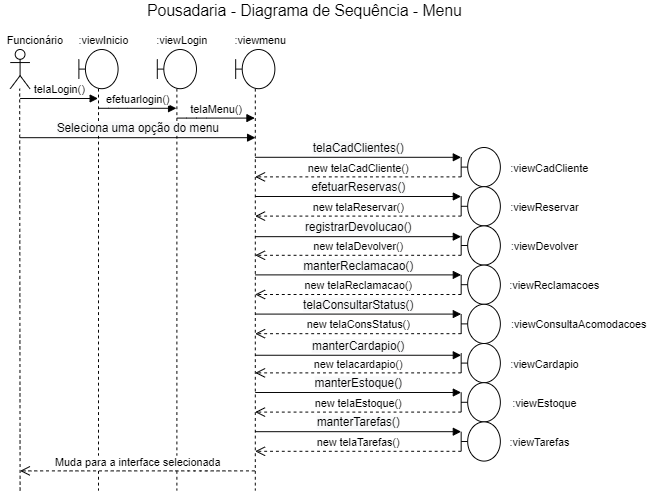

The diagram above was exported from draw.io. Its source (the exported page's mxGraphModel, read from the mxfile embedded in the PNG):
<mxGraphModel dx="981" dy="486" grid="1" gridSize="10" guides="1" tooltips="1" connect="1" arrows="1" fold="1" page="1" pageScale="1" pageWidth="827" pageHeight="1169" math="0" shadow="0">
  <root>
    <mxCell id="0" />
    <mxCell id="1" parent="0" />
    <mxCell id="WwbXctyW8roviYYkocdn-4" value="" style="endArrow=none;dashed=1;html=1;" edge="1" parent="1">
      <mxGeometry width="50" height="50" relative="1" as="geometry">
        <mxPoint x="140" y="730" as="sourcePoint" />
        <mxPoint x="139.58000000000015" y="320" as="targetPoint" />
        <Array as="points" />
      </mxGeometry>
    </mxCell>
    <mxCell id="WwbXctyW8roviYYkocdn-5" value="" style="shape=umlLifeline;participant=umlBoundary;perimeter=lifelinePerimeter;whiteSpace=wrap;html=1;container=1;collapsible=0;recursiveResize=0;verticalAlign=top;spacingTop=36;outlineConnect=0;" vertex="1" parent="1">
      <mxGeometry x="280" y="280" width="40" height="450" as="geometry" />
    </mxCell>
    <mxCell id="WwbXctyW8roviYYkocdn-6" value="&lt;font style=&quot;font-size: 11px&quot;&gt;:viewLogin&lt;/font&gt;" style="text;html=1;align=center;verticalAlign=middle;resizable=0;points=[];autosize=1;" vertex="1" parent="1">
      <mxGeometry x="270" y="260" width="70" height="20" as="geometry" />
    </mxCell>
    <mxCell id="WwbXctyW8roviYYkocdn-7" value="" style="shape=umlActor;verticalLabelPosition=bottom;verticalAlign=top;html=1;" vertex="1" parent="1">
      <mxGeometry x="130" y="280" width="20" height="40" as="geometry" />
    </mxCell>
    <mxCell id="WwbXctyW8roviYYkocdn-8" value="&lt;font style=&quot;font-size: 11px&quot;&gt;Funcionário&lt;/font&gt;" style="text;html=1;align=center;verticalAlign=middle;resizable=0;points=[];autosize=1;" vertex="1" parent="1">
      <mxGeometry x="120" y="260" width="70" height="20" as="geometry" />
    </mxCell>
    <mxCell id="WwbXctyW8roviYYkocdn-9" value="&lt;font style=&quot;font-size: 16px&quot;&gt;Pousadaria - Diagrama de Sequência - Menu&lt;/font&gt;" style="text;html=1;align=center;verticalAlign=middle;resizable=0;points=[];autosize=1;" vertex="1" parent="1">
      <mxGeometry x="260" y="230" width="340" height="20" as="geometry" />
    </mxCell>
    <mxCell id="WwbXctyW8roviYYkocdn-11" value="telaLogin()" style="html=1;verticalAlign=bottom;endArrow=block;" edge="1" parent="1" target="WwbXctyW8roviYYkocdn-12">
      <mxGeometry x="0.0063" width="80" relative="1" as="geometry">
        <mxPoint x="140" y="330" as="sourcePoint" />
        <mxPoint x="210" y="330" as="targetPoint" />
        <Array as="points" />
        <mxPoint as="offset" />
      </mxGeometry>
    </mxCell>
    <mxCell id="WwbXctyW8roviYYkocdn-12" value="" style="shape=umlLifeline;participant=umlBoundary;perimeter=lifelinePerimeter;whiteSpace=wrap;html=1;container=1;collapsible=0;recursiveResize=0;verticalAlign=top;spacingTop=36;outlineConnect=0;" vertex="1" parent="1">
      <mxGeometry x="200" y="280" width="40" height="450" as="geometry" />
    </mxCell>
    <mxCell id="WwbXctyW8roviYYkocdn-68" value="&lt;span style=&quot;font-size: 12px ; text-align: left ; background-color: rgb(248 , 249 , 250)&quot;&gt;Seleciona uma opção do menu&lt;/span&gt;" style="html=1;verticalAlign=bottom;endArrow=block;" edge="1" parent="WwbXctyW8roviYYkocdn-12">
      <mxGeometry width="80" relative="1" as="geometry">
        <mxPoint x="-60" y="90" as="sourcePoint" />
        <mxPoint x="180.14000000000016" y="90" as="targetPoint" />
        <Array as="points" />
      </mxGeometry>
    </mxCell>
    <mxCell id="WwbXctyW8roviYYkocdn-13" value="&lt;font style=&quot;font-size: 11px&quot;&gt;:viewInicio&lt;/font&gt;" style="text;html=1;align=center;verticalAlign=middle;resizable=0;points=[];autosize=1;" vertex="1" parent="1">
      <mxGeometry x="190" y="260" width="70" height="20" as="geometry" />
    </mxCell>
    <mxCell id="WwbXctyW8roviYYkocdn-14" value="efetuarlogin()" style="html=1;verticalAlign=bottom;endArrow=block;" edge="1" parent="1" source="WwbXctyW8roviYYkocdn-12" target="WwbXctyW8roviYYkocdn-5">
      <mxGeometry width="80" relative="1" as="geometry">
        <mxPoint x="240" y="340" as="sourcePoint" />
        <mxPoint x="249.50000000000023" y="340" as="targetPoint" />
        <Array as="points">
          <mxPoint x="240" y="340" />
        </Array>
      </mxGeometry>
    </mxCell>
    <mxCell id="WwbXctyW8roviYYkocdn-15" value="Muda para a interface selecionada" style="html=1;verticalAlign=bottom;endArrow=open;dashed=1;endSize=8;" edge="1" parent="1" source="WwbXctyW8roviYYkocdn-36">
      <mxGeometry relative="1" as="geometry">
        <mxPoint x="460" y="720" as="sourcePoint" />
        <mxPoint x="140" y="710" as="targetPoint" />
        <Array as="points">
          <mxPoint x="320" y="710" />
        </Array>
      </mxGeometry>
    </mxCell>
    <mxCell id="WwbXctyW8roviYYkocdn-23" value="&lt;span style=&quot;font-size: 12px ; text-align: left ; background-color: rgb(248 , 249 , 250)&quot;&gt;telaCadClientes()&lt;/span&gt;" style="html=1;verticalAlign=bottom;endArrow=block;" edge="1" parent="1">
      <mxGeometry width="80" relative="1" as="geometry">
        <mxPoint x="379.92857142857133" y="390" as="sourcePoint" />
        <mxPoint x="590.07" y="390" as="targetPoint" />
        <Array as="points" />
      </mxGeometry>
    </mxCell>
    <mxCell id="WwbXctyW8roviYYkocdn-24" value="&lt;span style=&quot;font-size: 12px ; text-align: left ; background-color: rgb(248 , 249 , 250)&quot;&gt;telaConsultarStatus()&lt;/span&gt;" style="html=1;verticalAlign=bottom;endArrow=block;" edge="1" parent="1">
      <mxGeometry width="80" relative="1" as="geometry">
        <mxPoint x="379.92857142857133" y="550" as="sourcePoint" />
        <mxPoint x="590.07" y="550" as="targetPoint" />
        <Array as="points" />
      </mxGeometry>
    </mxCell>
    <mxCell id="WwbXctyW8roviYYkocdn-25" value="&lt;span style=&quot;font-size: 12px ; text-align: left ; background-color: rgb(248 , 249 , 250)&quot;&gt;efetuarReservas()&lt;/span&gt;" style="html=1;verticalAlign=bottom;endArrow=block;" edge="1" parent="1">
      <mxGeometry width="80" relative="1" as="geometry">
        <mxPoint x="379.92857142857133" y="430" as="sourcePoint" />
        <mxPoint x="590.07" y="430" as="targetPoint" />
        <Array as="points" />
      </mxGeometry>
    </mxCell>
    <mxCell id="WwbXctyW8roviYYkocdn-26" value="&lt;span style=&quot;font-size: 12px ; text-align: left ; background-color: rgb(248 , 249 , 250)&quot;&gt;registrarDevolucao()&lt;/span&gt;" style="html=1;verticalAlign=bottom;endArrow=block;" edge="1" parent="1">
      <mxGeometry width="80" relative="1" as="geometry">
        <mxPoint x="379.92857142857133" y="471" as="sourcePoint" />
        <mxPoint x="590.07" y="471" as="targetPoint" />
        <Array as="points" />
      </mxGeometry>
    </mxCell>
    <mxCell id="WwbXctyW8roviYYkocdn-27" value="&lt;span style=&quot;font-size: 12px ; text-align: left ; background-color: rgb(248 , 249 , 250)&quot;&gt;manterCardapio()&lt;/span&gt;" style="html=1;verticalAlign=bottom;endArrow=block;" edge="1" parent="1">
      <mxGeometry width="80" relative="1" as="geometry">
        <mxPoint x="379.92857142857133" y="592" as="sourcePoint" />
        <mxPoint x="590.07" y="592" as="targetPoint" />
        <Array as="points" />
      </mxGeometry>
    </mxCell>
    <mxCell id="WwbXctyW8roviYYkocdn-30" value="&lt;span style=&quot;font-size: 12px ; text-align: left ; background-color: rgb(248 , 249 , 250)&quot;&gt;manterReclamacao()&lt;/span&gt;" style="html=1;verticalAlign=bottom;endArrow=block;" edge="1" parent="1" source="WwbXctyW8roviYYkocdn-36">
      <mxGeometry width="80" relative="1" as="geometry">
        <mxPoint x="400" y="510" as="sourcePoint" />
        <mxPoint x="590.07" y="510" as="targetPoint" />
        <Array as="points" />
      </mxGeometry>
    </mxCell>
    <mxCell id="WwbXctyW8roviYYkocdn-31" value="&lt;span style=&quot;font-size: 12px ; text-align: left ; background-color: rgb(248 , 249 , 250)&quot;&gt;manterEstoque()&lt;/span&gt;" style="html=1;verticalAlign=bottom;endArrow=block;" edge="1" parent="1">
      <mxGeometry width="80" relative="1" as="geometry">
        <mxPoint x="379.92857142857133" y="630" as="sourcePoint" />
        <mxPoint x="590.07" y="630" as="targetPoint" />
        <Array as="points" />
      </mxGeometry>
    </mxCell>
    <mxCell id="WwbXctyW8roviYYkocdn-32" value="&lt;span style=&quot;font-size: 12px ; text-align: left ; background-color: rgb(248 , 249 , 250)&quot;&gt;manterTarefas()&lt;/span&gt;" style="html=1;verticalAlign=bottom;endArrow=block;" edge="1" parent="1">
      <mxGeometry width="80" relative="1" as="geometry">
        <mxPoint x="379.92857142857133" y="670" as="sourcePoint" />
        <mxPoint x="590.07" y="670" as="targetPoint" />
        <Array as="points" />
      </mxGeometry>
    </mxCell>
    <mxCell id="WwbXctyW8roviYYkocdn-36" value="" style="shape=umlLifeline;participant=umlBoundary;perimeter=lifelinePerimeter;whiteSpace=wrap;html=1;container=1;collapsible=0;recursiveResize=0;verticalAlign=top;spacingTop=36;outlineConnect=0;" vertex="1" parent="1">
      <mxGeometry x="360" y="280" width="40" height="450" as="geometry" />
    </mxCell>
    <mxCell id="WwbXctyW8roviYYkocdn-37" value="telaMenu()" style="html=1;verticalAlign=bottom;endArrow=block;" edge="1" parent="1">
      <mxGeometry width="80" relative="1" as="geometry">
        <mxPoint x="300.00380952380954" y="350" as="sourcePoint" />
        <mxPoint x="379.4799999999998" y="350" as="targetPoint" />
        <Array as="points">
          <mxPoint x="319.98" y="350" />
        </Array>
      </mxGeometry>
    </mxCell>
    <mxCell id="WwbXctyW8roviYYkocdn-38" value="&lt;font style=&quot;font-size: 11px&quot;&gt;:viewmenu&lt;/font&gt;" style="text;html=1;align=center;verticalAlign=middle;resizable=0;points=[];autosize=1;" vertex="1" parent="1">
      <mxGeometry x="350" y="260" width="70" height="20" as="geometry" />
    </mxCell>
    <mxCell id="WwbXctyW8roviYYkocdn-40" value="new telaCadCliente()" style="html=1;verticalAlign=bottom;endArrow=open;dashed=1;endSize=8;" edge="1" parent="1">
      <mxGeometry relative="1" as="geometry">
        <mxPoint x="590.07" y="410" as="sourcePoint" />
        <mxPoint x="379.92857142857133" y="410" as="targetPoint" />
        <Array as="points" />
      </mxGeometry>
    </mxCell>
    <mxCell id="WwbXctyW8roviYYkocdn-41" value="new telaReservar()" style="html=1;verticalAlign=bottom;endArrow=open;dashed=1;endSize=8;" edge="1" parent="1">
      <mxGeometry relative="1" as="geometry">
        <mxPoint x="590.07" y="450" as="sourcePoint" />
        <mxPoint x="379.92857142857133" y="450" as="targetPoint" />
        <Array as="points" />
      </mxGeometry>
    </mxCell>
    <mxCell id="WwbXctyW8roviYYkocdn-42" value="new telaDevolver()" style="html=1;verticalAlign=bottom;endArrow=open;dashed=1;endSize=8;" edge="1" parent="1">
      <mxGeometry relative="1" as="geometry">
        <mxPoint x="590.07" y="490" as="sourcePoint" />
        <mxPoint x="379.92857142857133" y="490" as="targetPoint" />
        <Array as="points" />
      </mxGeometry>
    </mxCell>
    <mxCell id="WwbXctyW8roviYYkocdn-44" value="new telaReclamacao()" style="html=1;verticalAlign=bottom;endArrow=open;dashed=1;endSize=8;" edge="1" parent="1">
      <mxGeometry relative="1" as="geometry">
        <mxPoint x="590.07" y="530" as="sourcePoint" />
        <mxPoint x="379.92857142857133" y="530" as="targetPoint" />
        <Array as="points" />
      </mxGeometry>
    </mxCell>
    <mxCell id="WwbXctyW8roviYYkocdn-45" value="new telaConsStatus()" style="html=1;verticalAlign=bottom;endArrow=open;dashed=1;endSize=8;" edge="1" parent="1">
      <mxGeometry relative="1" as="geometry">
        <mxPoint x="590.07" y="570" as="sourcePoint" />
        <mxPoint x="379.92857142857133" y="570" as="targetPoint" />
        <Array as="points" />
      </mxGeometry>
    </mxCell>
    <mxCell id="WwbXctyW8roviYYkocdn-46" value="new telacardapio()" style="html=1;verticalAlign=bottom;endArrow=open;dashed=1;endSize=8;" edge="1" parent="1">
      <mxGeometry relative="1" as="geometry">
        <mxPoint x="590.07" y="610" as="sourcePoint" />
        <mxPoint x="379.92857142857133" y="610" as="targetPoint" />
        <Array as="points" />
      </mxGeometry>
    </mxCell>
    <mxCell id="WwbXctyW8roviYYkocdn-47" value="new telaEstoque()" style="html=1;verticalAlign=bottom;endArrow=open;dashed=1;endSize=8;" edge="1" parent="1">
      <mxGeometry relative="1" as="geometry">
        <mxPoint x="590.07" y="650" as="sourcePoint" />
        <mxPoint x="379.92857142857133" y="650" as="targetPoint" />
        <Array as="points" />
      </mxGeometry>
    </mxCell>
    <mxCell id="WwbXctyW8roviYYkocdn-48" value="new telaTarefas()" style="html=1;verticalAlign=bottom;endArrow=open;dashed=1;endSize=8;" edge="1" parent="1">
      <mxGeometry relative="1" as="geometry">
        <mxPoint x="590.07" y="690" as="sourcePoint" />
        <mxPoint x="379.92857142857133" y="690" as="targetPoint" />
        <Array as="points" />
      </mxGeometry>
    </mxCell>
    <mxCell id="WwbXctyW8roviYYkocdn-50" value="" style="shape=umlBoundary;whiteSpace=wrap;html=1;" vertex="1" parent="1">
      <mxGeometry x="590.07" y="380" width="40" height="40" as="geometry" />
    </mxCell>
    <mxCell id="WwbXctyW8roviYYkocdn-52" value="" style="shape=umlBoundary;whiteSpace=wrap;html=1;" vertex="1" parent="1">
      <mxGeometry x="590.07" y="420" width="40" height="40" as="geometry" />
    </mxCell>
    <mxCell id="WwbXctyW8roviYYkocdn-53" value="" style="shape=umlBoundary;whiteSpace=wrap;html=1;" vertex="1" parent="1">
      <mxGeometry x="590.07" y="460" width="40" height="40" as="geometry" />
    </mxCell>
    <mxCell id="WwbXctyW8roviYYkocdn-54" value="" style="shape=umlBoundary;whiteSpace=wrap;html=1;" vertex="1" parent="1">
      <mxGeometry x="590.07" y="500" width="40" height="40" as="geometry" />
    </mxCell>
    <mxCell id="WwbXctyW8roviYYkocdn-55" value="" style="shape=umlBoundary;whiteSpace=wrap;html=1;" vertex="1" parent="1">
      <mxGeometry x="590.07" y="540" width="40" height="40" as="geometry" />
    </mxCell>
    <mxCell id="WwbXctyW8roviYYkocdn-56" value="" style="shape=umlBoundary;whiteSpace=wrap;html=1;" vertex="1" parent="1">
      <mxGeometry x="590.07" y="580" width="40" height="40" as="geometry" />
    </mxCell>
    <mxCell id="WwbXctyW8roviYYkocdn-57" value="" style="shape=umlBoundary;whiteSpace=wrap;html=1;" vertex="1" parent="1">
      <mxGeometry x="590.07" y="620" width="40" height="40" as="geometry" />
    </mxCell>
    <mxCell id="WwbXctyW8roviYYkocdn-58" value="" style="shape=umlBoundary;whiteSpace=wrap;html=1;" vertex="1" parent="1">
      <mxGeometry x="590.07" y="660" width="40" height="40" as="geometry" />
    </mxCell>
    <mxCell id="WwbXctyW8roviYYkocdn-59" value="&lt;font style=&quot;font-size: 11px&quot;&gt;:viewCadCliente&lt;/font&gt;" style="text;html=1;align=center;verticalAlign=middle;resizable=0;points=[];autosize=1;" vertex="1" parent="1">
      <mxGeometry x="635.07" y="390" width="90" height="20" as="geometry" />
    </mxCell>
    <mxCell id="WwbXctyW8roviYYkocdn-60" value="&lt;font style=&quot;font-size: 11px&quot;&gt;:viewReservar&lt;/font&gt;" style="text;html=1;align=center;verticalAlign=middle;resizable=0;points=[];autosize=1;" vertex="1" parent="1">
      <mxGeometry x="630.07" y="430" width="90" height="20" as="geometry" />
    </mxCell>
    <mxCell id="WwbXctyW8roviYYkocdn-61" value="&lt;font style=&quot;font-size: 11px&quot;&gt;:viewDevolver&lt;/font&gt;" style="text;html=1;align=center;verticalAlign=middle;resizable=0;points=[];autosize=1;" vertex="1" parent="1">
      <mxGeometry x="635.07" y="470" width="80" height="20" as="geometry" />
    </mxCell>
    <mxCell id="WwbXctyW8roviYYkocdn-62" value="&lt;font style=&quot;font-size: 11px&quot;&gt;:viewReclamacoes&lt;/font&gt;" style="text;html=1;align=center;verticalAlign=middle;resizable=0;points=[];autosize=1;" vertex="1" parent="1">
      <mxGeometry x="630.07" y="510" width="110" height="20" as="geometry" />
    </mxCell>
    <mxCell id="WwbXctyW8roviYYkocdn-63" value="&lt;font style=&quot;font-size: 11px&quot;&gt;:viewConsultaAcomodacoes&lt;/font&gt;" style="text;html=1;align=center;verticalAlign=middle;resizable=0;points=[];autosize=1;" vertex="1" parent="1">
      <mxGeometry x="635.07" y="550" width="150" height="20" as="geometry" />
    </mxCell>
    <mxCell id="WwbXctyW8roviYYkocdn-64" value="&lt;font style=&quot;font-size: 11px&quot;&gt;:viewCardapio&lt;/font&gt;" style="text;html=1;align=center;verticalAlign=middle;resizable=0;points=[];autosize=1;" vertex="1" parent="1">
      <mxGeometry x="630.07" y="590" width="90" height="20" as="geometry" />
    </mxCell>
    <mxCell id="WwbXctyW8roviYYkocdn-65" value="&lt;font style=&quot;font-size: 11px&quot;&gt;:viewEstoque&lt;/font&gt;" style="text;html=1;align=center;verticalAlign=middle;resizable=0;points=[];autosize=1;" vertex="1" parent="1">
      <mxGeometry x="635.07" y="630" width="80" height="20" as="geometry" />
    </mxCell>
    <mxCell id="WwbXctyW8roviYYkocdn-66" value="&lt;font style=&quot;font-size: 11px&quot;&gt;:viewTarefas&lt;/font&gt;" style="text;html=1;align=center;verticalAlign=middle;resizable=0;points=[];autosize=1;" vertex="1" parent="1">
      <mxGeometry x="630.07" y="670" width="80" height="20" as="geometry" />
    </mxCell>
  </root>
</mxGraphModel>